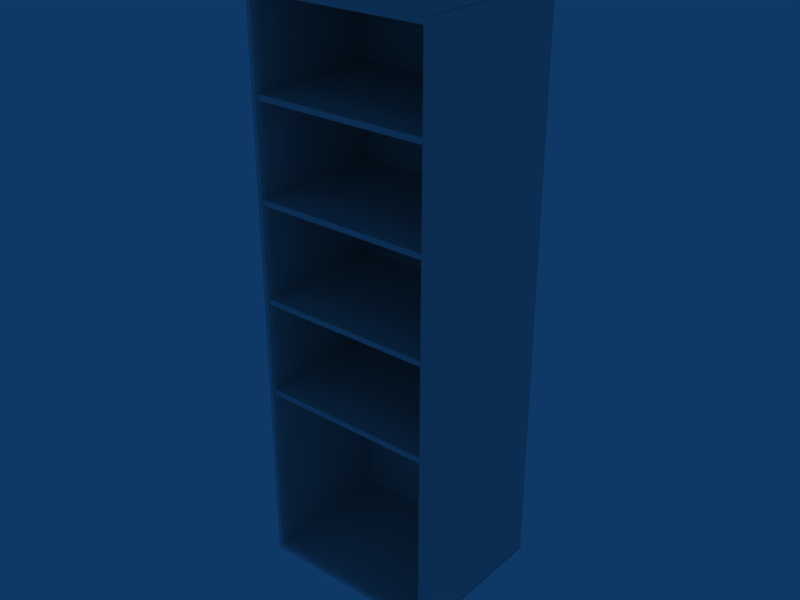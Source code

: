 # Source: Pane_max.blend  (saved by Blender 2.49.2; exported with 4.5.12 LTS)
import bpy
from mathutils import Matrix  # noqa: F401  (used for matrix-valued properties, if any)

bpy.ops.wm.read_factory_settings(use_empty=True)
scene = bpy.context.scene
scene.name = 'Scene'

# ---- collections
col_collection_1 = bpy.data.collections.new('Collection 1'); scene.collection.children.link(col_collection_1)

# ---- world
world_world = bpy.data.worlds.new('World'); scene.world = world_world
world_world.color = (0.05656, 0.2208, 0.4)
world_world.use_sun_shadow = False
world_world.sun_shadow_jitter_overblur = 0.0
world_world.cycles.sampling_method = 'MANUAL'
world_world.cycles.sample_map_resolution = 256

# ---- meshes
me_cube_002 = bpy.data.meshes.new('Cube.002')
me_cube_002.from_pydata([(-1.974, -2.881, 18.33), (-1.974, -2.881, 1.878), (2.011, -2.881, 18.33), (2.011, -2.881, 1.878), (-1.974, -0.01428, 18.33), (-1.974, -0.01428, 1.878), (2.011, -0.01428, 18.33), (2.011, -0.01428, 1.878), (-1.853, -2.881, 18.34), (-1.853, -2.881, 1.862), (1.846, -2.881, 18.34), (1.846, -2.881, 1.862), (-1.853, -0.01428, 18.34), (-1.853, -0.01428, 1.862), (1.846, -0.01428, 18.34), (1.846, -0.01428, 1.862), (-1.974, -2.803, 18.33), (2.011, -2.803, 18.33), (2.011, -2.803, 1.878), (2.011, -0.05659, 18.33), (-1.853, -0.05659, 1.862), (1.846, -0.05659, 1.862), (1.846, -2.803, 1.862), (-1.96, -2.881, 18.34), (-1.96, -2.881, 1.862), (1.96, -2.881, 18.34), (1.96, -2.881, 1.862), (-1.96, -0.01428, 18.34), (-1.96, -0.01428, 1.862), (1.96, -0.01428, 18.34), (1.96, -0.01428, 1.862), (-1.96, -0.05659, 18.34), (1.96, -0.05659, 1.862), (1.96, -2.803, 1.862), (-1.853, -0.01428, 18.27), (-1.853, -0.01428, 1.933), (1.846, -0.01428, 18.27), (1.846, -0.01428, 1.933), (1.99, -2.803, 1.933), (-1.96, -2.917, 18.27), (-1.96, -2.917, 1.933), (1.96, -2.917, 18.27), (1.96, -2.917, 1.933), (-1.96, -0.01428, 18.27), (-1.96, -0.01428, 1.933), (1.96, -0.01428, 18.27), (1.96, -0.01428, 1.933), (-1.99, -2.881, 18.11), (1.99, -2.881, 18.11), (-1.99, -0.01428, 18.11), (1.99, -0.01428, 18.11), (-1.853, -2.917, 18.11), (1.846, -2.917, 18.11), (-1.853, -0.01428, 18.11), (-1.853, -0.01428, 2.096), (1.846, -0.01428, 18.11), (1.846, -0.01428, 2.096), (-1.99, -2.803, 18.11), (-1.99, -0.05659, 18.11), (-1.99, -0.05659, 2.096), (-1.853, -0.4013, 18.11), (-1.853, -0.4013, 2.096), (1.846, -0.4013, 18.11), (1.846, -0.4013, 2.096), (-1.96, -2.917, 18.11), (-1.96, -2.917, 2.096), (1.96, -2.917, 18.11), (-1.96, -0.01428, 18.11), (1.96, -0.01428, 18.11), (1.96, -0.01428, 2.096), (-1.853, -1.57, 18.11), (-1.853, -1.57, 2.096), (1.846, -1.57, 18.11), (1.846, -1.57, 2.096), (1.741, -2.917, 18.27), (1.741, -2.917, 1.933), (-1.748, -1.57, 18.11), (-1.748, -1.57, 2.096), (1.741, -1.57, 18.11), (1.741, -1.57, 2.096), (-1.853, -2.79, 18.11), (-1.853, -2.79, 2.096), (1.846, -2.79, 18.11), (1.846, -2.79, 2.096), (-1.748, -2.79, 18.11), (1.741, -2.79, 18.11), (1.741, -2.79, 2.096), (-1.853, -0.4318, 18.11), (-1.853, -0.4318, 2.096), (1.846, -0.4318, 18.11), (1.846, -0.4318, 2.096), (-1.748, -0.4318, 18.11), (1.741, -0.4318, 18.11), (1.741, -0.4318, 2.096), (-1.853, -0.5488, 18.11), (-1.853, -0.5488, 2.096), (1.846, -0.5488, 18.11), (1.846, -0.5488, 2.096), (-1.974, -0.05659, 18.33), (-1.974, -0.05659, 1.878), (2.011, -0.05659, 1.878), (-1.853, -0.05659, 18.34), (1.846, -0.05659, 18.34), (-1.96, -0.05659, 1.862), (1.96, -0.05659, 18.34), (1.99, -0.05659, 18.11), (-1.974, -2.803, 1.878), (-1.853, -2.803, 18.34), (-1.853, -2.803, 1.862), (1.846, -2.803, 18.34), (-1.96, -2.803, 18.34), (-1.96, -2.803, 1.862), (1.96, -2.803, 18.34), (-1.99, -2.803, 18.27), (-1.99, -2.803, 1.933), (1.99, -2.803, 18.27), (-1.99, -2.803, 2.096), (1.99, -2.803, 18.11), (1.741, -2.803, 1.862), (1.741, -2.881, 18.34), (1.741, -2.881, 1.862), (-1.748, -0.05659, 18.34), (-1.748, -0.05659, 1.862), (1.741, -0.05659, 18.34), (1.741, -0.05659, 1.862), (-1.748, -0.01428, 1.862), (1.741, -0.01428, 18.34), (1.741, -0.01428, 1.862), (1.741, -2.803, 18.34), (-1.748, -2.917, 18.11), (-1.748, -2.917, 2.096), (1.741, -2.917, 18.11), (1.741, -2.917, 2.096), (1.741, -0.5488, 18.11), (1.741, -0.5488, 2.096), (-1.748, -0.4013, 18.11), (-1.748, -0.4013, 2.096), (1.741, -0.4013, 18.11), (1.741, -0.4013, 2.096), (1.741, -0.01428, 18.11), (1.741, -0.01428, 2.096), (-1.748, -0.01428, 18.27), (-1.748, -0.01428, 1.933), (1.741, -0.01428, 18.27), (1.741, -0.01428, 1.933), (-1.748, -0.01428, 18.11), (-1.748, -2.881, 18.34), (-1.748, -2.881, 1.862), (-1.748, -2.917, 18.27), (-1.748, -2.917, 1.933), (-1.748, -0.4318, 2.096), (-1.748, -0.01428, 18.34), (-1.853, -0.5488, 2.224), (1.846, -0.5488, 2.224), (-1.99, -2.881, 2.224), (1.846, -0.01428, 17.98), (1.846, -0.4013, 2.224), (1.99, -2.803, 2.224), (-1.748, -0.01428, 17.98), (-1.96, -0.01428, 2.224), (-1.853, -1.57, 17.98), (-1.853, -1.57, 2.224), (-1.99, -2.881, 18.27), (-1.99, -2.881, 1.933), (1.99, -2.881, 18.27), (1.99, -2.881, 1.933), (-1.99, -0.01428, 18.27), (-1.99, -0.01428, 1.933), (1.99, -0.01428, 18.27), (1.99, -0.01428, 1.933), (-1.853, -2.917, 18.27), (-1.853, -2.917, 1.933), (1.846, -2.917, 18.27), (1.846, -2.917, 1.933), (-1.99, -0.05659, 1.933), (1.99, -0.05659, 18.27), (1.99, -0.05659, 1.933), (-1.99, -0.05659, 18.27), (-1.96, -2.917, 2.224), (1.96, -2.917, 2.224), (-1.748, -2.803, 18.34), (-1.748, -2.803, 1.862), (-1.748, -2.79, 2.096), (-1.748, -0.5488, 18.11), (-1.748, -0.5488, 2.096), (-1.904, -2.881, 18.34), (-1.904, -2.881, 1.862), (1.897, -2.881, 18.34), (1.897, -2.881, 1.862), (-1.904, -0.01428, 18.34), (-1.904, -0.01428, 1.862), (1.897, -0.01428, 18.34), (1.897, -0.01428, 1.862), (-1.904, -0.05659, 18.34), (1.897, -0.05659, 18.34), (1.897, -0.05659, 1.862), (-1.904, -2.803, 1.862), (1.897, -2.803, 1.862), (-1.904, -0.01428, 18.27), (-1.904, -0.01428, 1.933), (1.897, -0.01428, 18.27), (1.897, -0.01428, 1.933), (-1.904, -2.917, 18.11), (-1.904, -2.917, 2.096), (1.897, -2.917, 18.11), (-1.904, -0.01428, 18.11), (-1.904, -0.01428, 2.096), (1.897, -0.01428, 18.11), (-1.904, -0.05659, 1.862), (-1.904, -2.803, 18.34), (1.897, -2.803, 18.34), (-1.904, -0.01428, 2.224), (-1.904, -2.917, 2.224), (-1.904, -2.917, 18.27), (-1.904, -2.917, 1.933), (1.897, -2.917, 18.27), (1.897, -2.917, 1.933), (-1.748, -0.01428, 18.13), (-1.99, -0.01428, 18.13), (-1.99, -0.01428, 2.096), (1.99, -0.01428, 18.13), (1.99, -0.01428, 2.096), (-1.99, -0.05659, 18.13), (-1.96, -0.01428, 18.13), (-1.96, -0.01428, 2.096), (1.96, -0.01428, 18.13), (-1.853, -0.01428, 18.13), (1.846, -0.01428, 18.13), (-1.748, -2.917, 18.13), (1.741, -2.917, 18.13), (-1.748, -0.01428, 2.096), (1.741, -0.01428, 18.13), (-1.853, -2.917, 18.13), (-1.853, -2.917, 2.096), (1.846, -2.917, 18.13), (1.846, -2.917, 2.096), (-1.96, -2.917, 18.13), (1.96, -2.917, 18.13), (1.96, -2.917, 2.096), (-1.99, -2.881, 18.13), (-1.99, -2.881, 2.096), (1.99, -2.881, 18.13), (1.99, -2.881, 2.096), (-1.99, -2.803, 18.13), (1.99, -2.803, 18.13), (1.99, -2.803, 2.096), (1.99, -0.05659, 18.13), (1.99, -0.05659, 2.096), (-1.904, -2.917, 18.13), (1.897, -2.917, 18.13), (1.897, -2.917, 2.096), (-1.904, -0.01428, 18.13), (1.897, -0.01428, 18.13), (1.897, -0.01428, 2.096), (-1.853, -0.5488, 17.98), (-1.853, -0.01428, 2.224), (1.846, -2.79, 2.224), (1.897, -0.01428, 2.224), (-1.99, -2.803, 2.224), (1.741, -0.4013, 2.224), (-1.853, -0.4318, 2.224), (1.846, -0.4318, 2.224), (1.846, -1.57, 2.224), (1.96, -0.01428, 2.224), (-1.99, -0.0566, 2.224), (1.99, -2.881, 2.224), (-1.748, -0.01428, 2.224), (1.99, -0.0566, 2.224), (1.846, -0.01428, 2.224), (-1.99, -0.01428, 2.224), (1.99, -0.01428, 2.224), (-1.853, -0.4013, 2.224), (1.897, -2.917, 2.224), (-1.853, -2.79, 2.224), (1.741, -0.01428, 2.224), (-1.853, -2.917, 2.224), (1.846, -2.917, 2.224), (-1.748, -0.4013, 2.224), (-1.748, -0.01428, 2.06), (-1.99, -0.01428, 2.06), (1.99, -0.01428, 2.06), (-1.96, -0.01428, 2.06), (-1.853, -2.917, 2.06), (1.846, -2.917, 2.06), (1.96, -2.917, 2.06), (-1.99, -2.881, 2.06), (1.99, -2.881, 2.06), (1.99, -0.05659, 2.06), (1.897, -2.917, 2.06), (1.897, -0.01428, 2.06), (-1.904, -0.01428, 2.06), (-1.904, -2.917, 2.06), (-1.99, -2.803, 2.06), (1.99, -2.803, 2.06), (-1.96, -2.917, 2.06), (1.741, -0.01428, 2.06), (1.741, -2.917, 2.06), (-1.748, -2.917, 2.06), (1.846, -0.01428, 2.06), (-1.853, -0.01428, 2.06), (1.96, -0.01428, 2.06), (-1.99, -0.05659, 2.06), (-1.99, -0.05659, 2.119), (1.846, -1.57, 2.119), (-1.853, -0.4318, 2.119), (1.741, -0.01428, 2.119), (1.96, -0.01428, 2.119), (-1.853, -0.01428, 2.119), (1.846, -0.01428, 2.119), (-1.853, -2.79, 2.119), (1.846, -2.79, 2.119), (-1.853, -0.4013, 2.119), (1.846, -0.4013, 2.119), (-1.748, -0.4013, 2.119), (1.741, -0.4013, 2.119), (-1.904, -0.01428, 2.119), (-1.904, -2.917, 2.119), (-1.96, -2.917, 2.119), (1.846, -0.5488, 2.119), (-1.853, -0.5488, 2.119), (1.846, -0.4318, 2.119), (-1.853, -1.57, 2.119), (-1.99, -0.01428, 2.119), (1.99, -0.01428, 2.119), (-1.748, -0.01428, 2.119), (1.99, -2.803, 2.119), (1.99, -0.05659, 2.119), (-1.96, -0.01428, 2.119), (1.96, -2.917, 2.119), (-1.99, -2.803, 2.119), (-1.99, -2.881, 2.119), (1.897, -2.917, 2.119), (1.897, -0.01428, 2.119), (1.99, -2.881, 2.119), (1.846, -2.917, 2.119), (-1.853, -2.917, 2.119), (-1.99, -0.01428, 18.08), (1.846, -1.57, 18.08), (-1.853, -0.4318, 18.08), (-1.853, -0.5488, 18.08), (-1.748, -0.01428, 18.08), (-1.96, -0.01428, 18.08), (-1.96, -2.917, 18.08), (1.96, -2.917, 18.08), (1.846, -2.917, 18.08), (-1.853, -0.4013, 18.08), (1.846, -2.79, 18.08), (1.897, -2.917, 18.08), (1.846, -0.4013, 18.08), (-1.748, -0.4013, 18.08), (1.741, -0.4013, 18.08), (1.897, -0.01428, 18.08), (-1.904, -0.01428, 18.08), (-1.904, -2.917, 18.08), (-1.853, -2.79, 18.08), (1.99, -2.881, 18.08), (-1.99, -2.881, 18.08), (-1.853, -2.917, 18.08), (1.846, -0.01428, 18.08), (-1.853, -0.01428, 18.08), (1.99, -2.803, 18.08), (1.96, -0.01428, 18.08), (1.99, -0.05659, 18.08), (-1.99, -2.803, 18.08), (1.741, -0.01428, 18.08), (1.846, -0.5488, 18.08), (1.846, -0.4318, 18.08), (-1.853, -1.57, 18.08), (-1.99, -0.05659, 18.08), (1.99, -0.01428, 18.08), (-1.748, -0.4013, 17.98), (1.741, -0.4013, 17.98), (1.846, -0.4318, 17.98), (1.96, -0.01428, 17.98), (-1.99, -0.0566, 17.98), (-1.99, -2.881, 17.98), (1.99, -2.881, 17.98), (1.99, -2.803, 17.98), (1.99, -0.0566, 17.98), (-1.853, -0.01428, 17.98), (1.99, -0.01428, 17.98), (1.846, -0.4013, 17.98), (-1.904, -0.01428, 17.98), (1.897, -0.01428, 17.98), (-1.904, -2.917, 17.98), (-1.853, -2.79, 17.98), (1.846, -0.5488, 17.98), (1.741, -0.01428, 17.98), (-1.853, -2.917, 17.98), (1.846, -2.917, 17.98), (1.96, -2.917, 17.98), (-1.96, -2.917, 17.98), (1.846, -2.79, 17.98), (1.897, -2.917, 17.98), (-1.853, -0.4013, 17.98), (-1.99, -0.01428, 17.98), (-1.96, -0.01428, 17.98), (1.846, -1.57, 17.98), (-1.853, -0.4318, 17.98), (-1.99, -2.803, 17.98), (1.861, -0.2666, 12.97), (1.861, -0.2666, 12.81), (-1.861, -0.2666, 12.81), (-1.861, -0.2666, 12.97), (1.861, -2.886, 12.97), (1.861, -2.886, 12.81), (-1.861, -2.886, 12.81), (-1.861, -2.886, 12.97), (-1.861, -2.886, 7.414), (-1.861, -2.886, 7.25), (1.861, -2.886, 7.25), (1.861, -2.886, 7.414), (-1.861, -0.2666, 7.414), (-1.861, -0.2666, 7.25), (1.861, -0.2666, 7.25), (1.861, -0.2666, 7.414), (1.861, -0.2666, 15.69), (1.861, -0.2666, 15.53), (-1.861, -0.2666, 15.53), (-1.861, -0.2666, 15.69), (1.861, -2.886, 15.69), (1.861, -2.886, 15.53), (-1.861, -2.886, 15.53), (-1.861, -2.886, 15.69), (-1.861, -2.886, 10.18), (-1.861, -2.886, 10.02), (1.861, -2.886, 10.02), (1.861, -2.886, 10.18), (-1.861, -0.2666, 10.18), (-1.861, -0.2666, 10.02), (1.861, -0.2666, 10.02), (1.861, -0.2666, 10.18)], [], [(98, 31, 27, 4), (28, 103, 99, 5), (29, 104, 19, 6), (100, 32, 30, 7), (0, 23, 110, 16), (111, 24, 1, 106), (112, 25, 2, 17), (3, 26, 33, 18), (162, 0, 16, 113), (106, 1, 163, 114), (17, 2, 164, 115), (165, 3, 18, 38), (4, 166, 177, 98), (174, 167, 5, 99), (175, 168, 6, 19), (7, 169, 176, 100), (0, 162, 39, 23), (40, 163, 1, 24), (41, 164, 2, 25), (3, 165, 42, 26), (27, 43, 166, 4), (167, 44, 28, 5), (168, 45, 29, 6), (30, 46, 169, 7), (101, 121, 151, 12), (125, 122, 20, 13), (126, 123, 102, 14), (21, 124, 127, 15), (8, 146, 180, 107), (181, 147, 9, 108), (128, 119, 10, 109), (11, 120, 118, 22), (170, 148, 146, 8), (147, 149, 171, 9), (119, 74, 172, 10), (173, 75, 120, 11), (12, 151, 141, 34), (142, 125, 13, 35), (143, 126, 14, 36), (15, 127, 144, 37), (84, 129, 51, 80), (233, 130, 182, 81), (52, 131, 85, 82), (86, 132, 235, 83), (76, 84, 80, 70), (81, 182, 77, 71), (82, 85, 78, 72), (79, 86, 83, 73), (135, 91, 87, 60), (88, 150, 136, 61), (89, 92, 137, 62), (138, 93, 90, 63), (91, 183, 94, 87), (95, 184, 150, 88), (96, 133, 92, 89), (93, 134, 97, 90), (183, 76, 70, 94), (71, 77, 184, 95), (72, 78, 133, 96), (134, 79, 73, 97), (110, 31, 98, 16), (99, 103, 111, 106), (19, 104, 112, 17), (33, 32, 100, 18), (177, 113, 16, 98), (106, 114, 174, 99), (17, 115, 175, 19), (176, 38, 18, 100), (180, 121, 101, 107), (20, 122, 181, 108), (102, 123, 128, 109), (118, 124, 21, 22), (180, 146, 119, 128), (120, 147, 181, 118), (146, 148, 74, 119), (75, 149, 147, 120), (85, 131, 129, 84), (130, 132, 86, 182), (151, 121, 123, 126), (124, 122, 125, 127), (141, 151, 126, 143), (127, 125, 142, 144), (137, 92, 91, 135), (150, 93, 138, 136), (92, 133, 183, 91), (184, 134, 93, 150), (183, 133, 78, 76), (79, 134, 184, 77), (180, 128, 123, 121), (124, 118, 181, 122), (76, 78, 85, 84), (86, 79, 77, 182), (31, 193, 189, 27), (190, 208, 103, 28), (191, 194, 104, 29), (32, 195, 192, 30), (193, 101, 12, 189), (13, 20, 208, 190), (14, 102, 194, 191), (195, 21, 15, 192), (23, 185, 209, 110), (196, 186, 24, 111), (210, 187, 25, 112), (26, 188, 197, 33), (185, 8, 107, 209), (108, 9, 186, 196), (109, 10, 187, 210), (188, 11, 22, 197), (8, 185, 213, 170), (214, 186, 9, 171), (215, 187, 10, 172), (11, 188, 216, 173), (185, 23, 39, 213), (40, 24, 186, 214), (41, 25, 187, 215), (188, 26, 42, 216), (34, 198, 189, 12), (190, 199, 35, 13), (191, 200, 36, 14), (37, 201, 192, 15), (198, 43, 27, 189), (28, 44, 199, 190), (29, 45, 200, 191), (201, 46, 30, 192), (101, 193, 209, 107), (196, 208, 20, 108), (210, 194, 102, 109), (21, 195, 197, 22), (193, 31, 110, 209), (111, 103, 208, 196), (112, 104, 194, 210), (195, 32, 33, 197), (113, 243, 239, 162), (241, 244, 115, 164), (243, 57, 47, 239), (48, 117, 244, 241), (166, 218, 222, 177), (246, 220, 168, 175), (218, 49, 58, 222), (105, 50, 220, 246), (64, 236, 239, 47), (241, 237, 66, 48), (236, 39, 162, 239), (164, 41, 237, 241), (43, 223, 218, 166), (220, 225, 45, 168), (223, 67, 49, 218), (50, 68, 225, 220), (129, 228, 232, 51), (234, 229, 131, 52), (228, 148, 170, 232), (172, 74, 229, 234), (141, 217, 226, 34), (227, 231, 143, 36), (217, 145, 53, 226), (55, 139, 231, 227), (57, 243, 222, 58), (246, 244, 117, 105), (243, 113, 177, 222), (175, 115, 244, 246), (229, 228, 129, 131), (74, 148, 228, 229), (231, 217, 141, 143), (139, 145, 217, 231), (213, 248, 232, 170), (234, 249, 215, 172), (248, 202, 51, 232), (52, 204, 249, 234), (39, 236, 248, 213), (249, 237, 41, 215), (236, 64, 202, 248), (204, 66, 237, 249), (205, 251, 226, 53), (227, 252, 207, 55), (251, 198, 34, 226), (36, 200, 252, 227), (67, 223, 251, 205), (252, 225, 68, 207), (223, 43, 198, 251), (200, 45, 225, 252), (116, 292, 285, 240), (292, 114, 163, 285), (38, 293, 286, 165), (293, 245, 242, 286), (219, 279, 301, 59), (279, 167, 174, 301), (169, 280, 287, 176), (280, 221, 247, 287), (40, 294, 285, 163), (294, 65, 240, 285), (238, 284, 286, 242), (284, 42, 165, 286), (224, 281, 279, 219), (281, 44, 167, 279), (46, 300, 280, 169), (300, 69, 221, 280), (149, 297, 282, 171), (297, 130, 233, 282), (132, 296, 283, 235), (296, 75, 173, 283), (230, 278, 299, 54), (278, 142, 35, 299), (144, 295, 298, 37), (295, 140, 56, 298), (114, 292, 301, 174), (292, 116, 59, 301), (245, 293, 287, 247), (293, 38, 176, 287), (130, 297, 296, 132), (297, 149, 75, 296), (142, 278, 295, 144), (278, 230, 140, 295), (203, 291, 282, 233), (291, 214, 171, 282), (216, 288, 283, 173), (288, 250, 235, 283), (65, 294, 291, 203), (294, 40, 214, 291), (42, 284, 288, 216), (284, 238, 250, 288), (199, 290, 299, 35), (290, 206, 54, 299), (253, 289, 298, 56), (289, 201, 37, 298), (44, 281, 290, 199), (281, 224, 206, 290), (69, 300, 289, 253), (300, 46, 201, 289), (136, 313, 311, 61), (313, 277, 271, 311), (259, 314, 312, 156), (314, 138, 63, 312), (277, 313, 314, 259), (313, 136, 138, 314), (258, 329, 330, 154), (329, 116, 240, 330), (245, 325, 333, 242), (325, 157, 265, 333), (269, 322, 302, 264), (322, 219, 59, 302), (221, 323, 326, 247), (323, 270, 267, 326), (65, 317, 330, 240), (317, 178, 154, 330), (179, 328, 333, 265), (328, 238, 242, 333), (159, 327, 322, 269), (327, 224, 219, 322), (69, 306, 323, 221), (306, 263, 270, 323), (266, 324, 307, 255), (324, 230, 54, 307), (140, 305, 308, 56), (305, 274, 268, 308), (81, 309, 335, 233), (309, 273, 275, 335), (256, 310, 334, 276), (310, 83, 235, 334), (71, 321, 309, 81), (321, 161, 273, 309), (262, 303, 310, 256), (303, 73, 83, 310), (61, 311, 304, 88), (311, 271, 260, 304), (156, 312, 320, 261), (312, 63, 90, 320), (95, 319, 321, 71), (319, 152, 161, 321), (153, 318, 303, 262), (318, 97, 73, 303), (88, 304, 319, 95), (304, 260, 152, 319), (261, 320, 318, 153), (320, 90, 97, 318), (116, 329, 302, 59), (329, 258, 264, 302), (157, 325, 326, 267), (325, 245, 247, 326), (230, 324, 305, 140), (324, 266, 274, 305), (212, 316, 335, 275), (316, 203, 233, 335), (250, 331, 334, 235), (331, 272, 276, 334), (178, 317, 316, 212), (317, 65, 203, 316), (238, 328, 331, 250), (328, 179, 272, 331), (206, 315, 307, 54), (315, 211, 255, 307), (257, 332, 308, 268), (332, 253, 56, 308), (224, 327, 315, 206), (327, 159, 211, 315), (263, 306, 332, 257), (306, 69, 253, 332), (370, 349, 345, 394), (349, 135, 60, 345), (137, 350, 348, 62), (350, 371, 381, 348), (135, 349, 350, 137), (349, 370, 371, 350), (57, 363, 356, 47), (363, 399, 375, 356), (377, 360, 355, 376), (360, 117, 48, 355), (49, 336, 368, 58), (336, 395, 374, 368), (380, 369, 362, 378), (369, 50, 105, 362), (391, 342, 356, 375), (342, 64, 47, 356), (66, 343, 355, 48), (343, 390, 376, 355), (67, 341, 336, 49), (341, 396, 395, 336), (373, 361, 369, 380), (361, 68, 50, 369), (145, 340, 359, 53), (340, 158, 379, 359), (387, 364, 358, 155), (364, 139, 55, 358), (385, 354, 357, 388), (354, 80, 51, 357), (82, 346, 344, 52), (346, 392, 389, 344), (160, 367, 354, 385), (367, 70, 80, 354), (72, 337, 346, 82), (337, 397, 392, 346), (394, 345, 338, 398), (345, 60, 87, 338), (62, 348, 366, 89), (348, 381, 372, 366), (254, 339, 367, 160), (339, 94, 70, 367), (96, 365, 337, 72), (365, 386, 397, 337), (398, 338, 339, 254), (338, 87, 94, 339), (89, 366, 365, 96), (366, 372, 386, 365), (399, 363, 368, 374), (363, 57, 58, 368), (117, 360, 362, 105), (360, 377, 378, 362), (158, 340, 364, 387), (340, 145, 139, 364), (202, 353, 357, 51), (353, 384, 388, 357), (393, 347, 344, 389), (347, 204, 52, 344), (64, 342, 353, 202), (342, 391, 384, 353), (390, 343, 347, 393), (343, 66, 204, 347), (382, 352, 359, 379), (352, 205, 53, 359), (207, 351, 358, 55), (351, 383, 155, 358), (396, 341, 352, 382), (341, 67, 205, 352), (68, 361, 351, 207), (361, 373, 383, 351), (399, 258, 154, 375), (157, 377, 376, 265), (395, 269, 264, 374), (270, 380, 378, 267), (178, 391, 375, 154), (390, 179, 265, 376), (396, 159, 269, 395), (263, 373, 380, 270), (158, 266, 255, 379), (274, 387, 155, 268), (277, 370, 394, 271), (371, 259, 156, 381), (273, 385, 388, 275), (392, 256, 276, 389), (161, 160, 385, 273), (397, 262, 256, 392), (271, 394, 398, 260), (381, 156, 261, 372), (152, 254, 160, 161), (386, 153, 262, 397), (260, 398, 254, 152), (372, 261, 153, 386), (258, 399, 374, 264), (377, 157, 267, 378), (266, 158, 387, 274), (370, 277, 259, 371), (384, 212, 275, 388), (272, 393, 389, 276), (391, 178, 212, 384), (179, 390, 393, 272), (211, 382, 379, 255), (383, 257, 268, 155), (159, 396, 382, 211), (373, 263, 257, 383), (402, 403, 400, 401), (404, 407, 406, 405), (400, 404, 405, 401), (401, 405, 406, 402), (402, 406, 407, 403), (403, 407, 404, 400), (412, 408, 411, 415), (413, 409, 408, 412), (414, 410, 409, 413), (415, 411, 410, 414), (411, 408, 409, 410), (413, 412, 415, 414), (418, 419, 416, 417), (420, 423, 422, 421), (416, 420, 421, 417), (417, 421, 422, 418), (418, 422, 423, 419), (419, 423, 420, 416), (428, 424, 427, 431), (429, 425, 424, 428), (430, 426, 425, 429), (431, 427, 426, 430), (427, 424, 425, 426), (429, 428, 431, 430)])
me_cube_002.polygons.foreach_set('use_smooth', [1, 1, 1, 1, 1, 1, 1, 1, 1, 1, 1, 1, 1, 1, 1, 1, 1, 1, 1, 1, 1, 1, 1, 1, 1, 1, 1, 1, 1, 1, 1, 1, 1, 1, 1, 1, 1, 1, 1, 1, 1, 1, 1, 1, 1, 1, 1, 1, 1, 1, 1, 1, 1, 1, 1, 1, 1, 1, 1, 1, 1, 1, 1, 1, 1, 1, 1, 1, 1, 1, 1, 1, 1, 1, 1, 1, 1, 1, 1, 1, 1, 1, 1, 1, 1, 1, 1, 1, 1, 1, 1, 1, 1, 1, 1, 1, 1, 1, 1, 1, 1, 1, 1, 1, 1, 1, 1, 1, 1, 1, 1, 1, 1, 1, 1, 1, 1, 1, 1, 1, 1, 1, 1, 1, 1, 1, 1, 1, 1, 1, 1, 1, 1, 1, 1, 1, 1, 1, 1, 1, 1, 1, 1, 1, 1, 1, 1, 1, 1, 1, 1, 1, 1, 1, 1, 1, 1, 1, 1, 1, 1, 1, 1, 1, 1, 1, 1, 1, 1, 1, 1, 1, 1, 1, 1, 1, 1, 1, 1, 1, 1, 1, 1, 1, 1, 1, 1, 1, 1, 1, 1, 1, 1, 1, 1, 1, 1, 1, 1, 1, 1, 1, 1, 1, 1, 1, 1, 1, 1, 1, 1, 1, 1, 1, 1, 1, 1, 1, 1, 1, 1, 1, 1, 1, 1, 1, 1, 1, 1, 1, 1, 1, 1, 1, 1, 1, 1, 1, 1, 1, 1, 1, 1, 1, 1, 1, 1, 1, 1, 1, 1, 1, 1, 1, 1, 1, 1, 1, 1, 1, 1, 1, 1, 1, 1, 1, 1, 1, 1, 1, 1, 1, 1, 1, 1, 1, 1, 1, 1, 1, 1, 1, 1, 1, 1, 1, 1, 1, 1, 1, 1, 1, 1, 1, 1, 1, 1, 1, 1, 1, 1, 1, 1, 1, 1, 1, 1, 1, 1, 1, 1, 1, 1, 1, 1, 1, 1, 1, 1, 1, 1, 1, 1, 1, 1, 1, 1, 1, 1, 1, 1, 1, 1, 1, 1, 1, 1, 1, 1, 1, 1, 1, 1, 1, 1, 1, 1, 1, 1, 1, 1, 1, 1, 1, 1, 1, 1, 1, 1, 1, 1, 1, 1, 1, 1, 1, 1, 1, 1, 1, 1, 1, 1, 1, 1, 1, 1, 1, 1, 1, 1, 1, 1, 1, 1, 1, 1, 1, 1, 1, 1, 1, 1, 1, 1, 1, 1, 1, 0, 0, 0, 0, 0, 0, 0, 0, 0, 0, 0, 0, 0, 0, 0, 0, 0, 0, 0, 0, 0, 0, 0, 0])
_uv = me_cube_002.uv_layers.new(name='UVTex')
_uv.uv.foreach_set('vector', [0.6433, 0.001011, 0.6434, 0.000362, 0.6452, 0.0003674, 0.6452, 0.001016, 0.643, 0.6891, 0.6411, 0.6891, 0.6411, 0.6885, 0.643, 0.6885, 0.6452, 0.8516, 0.647, 0.8516, 0.647, 0.8538, 0.6452, 0.8538, 0.5147, 0.8356, 0.5146, 0.8335, 0.5165, 0.8335, 0.5165, 0.8356, 0.5202, 0.0006488, 0.5202, 0.0, 0.5237, 9.964e-06, 0.5236, 0.0006589, 0.5214, 0.6888, 0.518, 0.6887, 0.518, 0.6881, 0.5215, 0.6881, 0.7667, 0.852, 0.7701, 0.852, 0.7701, 0.8541, 0.7667, 0.8541, 0.3916, 0.836, 0.3915, 0.8339, 0.3949, 0.8338, 0.395, 0.836, 0.5202, 0.002939, 0.5202, 0.0006488, 0.5236, 0.0006589, 0.5236, 0.002949, 0.5215, 0.6881, 0.518, 0.6881, 0.5181, 0.6858, 0.5215, 0.6858, 0.6523, 0.6878, 0.6489, 0.6878, 0.6489, 0.6855, 0.6523, 0.6855, 0.6468, 0.002658, 0.6467, 0.0003675, 0.6501, 0.0003575, 0.6502, 0.002648, 0.6452, 0.001016, 0.6452, 0.003307, 0.6433, 0.003301, 0.6433, 0.001011, 0.6412, 0.6862, 0.643, 0.6862, 0.643, 0.6885, 0.6411, 0.6885, 0.772, 0.6852, 0.7739, 0.6852, 0.7739, 0.6874, 0.772, 0.6875, 0.7717, 0.0, 0.7717, 0.00229, 0.7699, 0.002296, 0.7698, 5.43e-06, 0.002866, 0.6886, 0.002185, 0.6863, 0.003491, 0.6863, 0.0035, 0.6892, 0.001306, 0.003442, 0.0, 0.003446, 0.0006661, 0.001153, 0.001296, 0.0005026, 0.1744, 0.6858, 0.1757, 0.6858, 0.1766, 0.6881, 0.1744, 0.6887, 0.1744, 0.0006425, 0.1735, 0.002935, 0.1722, 0.002939, 0.1722, 0.0, 0.1801, 0.0, 0.1801, 0.002939, 0.1788, 0.002935, 0.1794, 0.000647, 0.1766, 0.6858, 0.1779, 0.6858, 0.1779, 0.6887, 0.1772, 0.6881, 0.3522, 0.003446, 0.3509, 0.003442, 0.3509, 0.0005024, 0.3532, 0.001158, 0.3487, 0.6892, 0.3487, 0.6863, 0.3501, 0.6863, 0.351, 0.6886, 0.6476, 0.6923, 0.6475, 0.6967, 0.6457, 0.6967, 0.6457, 0.6923, 0.516, 0.6785, 0.5142, 0.6785, 0.5141, 0.6741, 0.516, 0.6741, 0.6452, 0.8425, 0.6471, 0.8425, 0.6471, 0.8469, 0.6452, 0.8469, 0.5146, 0.8287, 0.5146, 0.8243, 0.5165, 0.8243, 0.5165, 0.8287, 0.7707, 0.6927, 0.7706, 0.697, 0.7672, 0.697, 0.7673, 0.6926, 0.3945, 0.6789, 0.391, 0.6789, 0.391, 0.6745, 0.3944, 0.6745, 0.7668, 0.8428, 0.7702, 0.8428, 0.7702, 0.8472, 0.7668, 0.8472, 0.3915, 0.8291, 0.3915, 0.8247, 0.3949, 0.8247, 0.3949, 0.8291, 0.008155, 0.6863, 0.01274, 0.6863, 0.01275, 0.6892, 0.008164, 0.6892, 0.01054, 0.0004754, 0.01055, 0.003415, 0.00597, 0.003428, 0.005961, 0.0004889, 0.1648, 0.6888, 0.1648, 0.6858, 0.1694, 0.6858, 0.1694, 0.6888, 0.1672, 0.002954, 0.1626, 0.002968, 0.1626, 2.818e-05, 0.1672, 1.469e-05, 0.1847, 1.363e-05, 0.1893, 2.71e-05, 0.1893, 0.002966, 0.1847, 0.002953, 0.1871, 0.6858, 0.1871, 0.6888, 0.1825, 0.6888, 0.1825, 0.6858, 0.3414, 0.003414, 0.3414, 0.0004743, 0.3459, 0.0004879, 0.3459, 0.003427, 0.3437, 0.6892, 0.3392, 0.6892, 0.3392, 0.6863, 0.3437, 0.6863, 0.244, 0.8498, 0.2385, 0.8498, 0.2385, 0.8454, 0.244, 0.8454, 0.6312, 0.8453, 0.6311, 0.8497, 0.6256, 0.8497, 0.6256, 0.8453, 0.239, 1.0, 0.239, 0.9956, 0.2445, 0.9956, 0.2445, 1.0, 0.6252, 0.9955, 0.6307, 0.9955, 0.6307, 0.9999, 0.6251, 0.9998, 0.2972, 0.8497, 0.244, 0.8498, 0.244, 0.8454, 0.2972, 0.8453, 0.6256, 0.8453, 0.6256, 0.8497, 0.5724, 0.8495, 0.5725, 0.8451, 0.2445, 1.0, 0.2445, 0.9956, 0.2977, 0.9954, 0.2977, 0.9998, 0.572, 0.9953, 0.6252, 0.9955, 0.6251, 0.9998, 0.572, 0.9997, 0.3481, 0.8495, 0.3468, 0.8495, 0.3468, 0.8451, 0.3481, 0.8451, 0.5229, 0.845, 0.5228, 0.8494, 0.5215, 0.8494, 0.5215, 0.845, 0.3473, 0.9997, 0.3473, 0.9953, 0.3486, 0.9953, 0.3486, 0.9997, 0.521, 0.9951, 0.5224, 0.9952, 0.5224, 0.9995, 0.521, 0.9995, 0.3468, 0.8495, 0.3417, 0.8495, 0.3417, 0.8451, 0.3468, 0.8451, 0.528, 0.845, 0.5279, 0.8494, 0.5228, 0.8494, 0.5229, 0.845, 0.3422, 0.9997, 0.3422, 0.9953, 0.3473, 0.9953, 0.3473, 0.9997, 0.5224, 0.9952, 0.5275, 0.9952, 0.5275, 0.9996, 0.5224, 0.9995, 0.3417, 0.8495, 0.2972, 0.8497, 0.2972, 0.8453, 0.3417, 0.8451, 0.5725, 0.8451, 0.5724, 0.8495, 0.5279, 0.8494, 0.528, 0.845, 0.2977, 0.9998, 0.2977, 0.9954, 0.3422, 0.9953, 0.3422, 0.9997, 0.5275, 0.9952, 0.572, 0.9953, 0.572, 0.9997, 0.5275, 0.9996, 0.5792, 0.0001734, 0.6278, 0.0003161, 0.6433, 0.001011, 0.5236, 0.0006589, 0.6411, 0.6885, 0.6256, 0.6891, 0.577, 0.6889, 0.5215, 0.6881, 0.6626, 0.8538, 0.647, 0.8516, 0.7667, 0.852, 0.7112, 0.854, 0.3949, 0.8338, 0.5146, 0.8335, 0.4991, 0.8357, 0.4505, 0.8358, 0.6433, 0.003301, 0.5236, 0.002949, 0.5236, 0.0006589, 0.6433, 0.001011, 0.5215, 0.6881, 0.5215, 0.6858, 0.6412, 0.6862, 0.6411, 0.6885, 0.7079, 0.6876, 0.6523, 0.6855, 0.772, 0.6852, 0.7565, 0.6875, 0.7699, 0.002296, 0.6502, 0.002648, 0.7057, 0.0001942, 0.7543, 5.129e-05, 0.7672, 0.697, 0.6475, 0.6967, 0.6476, 0.6923, 0.7673, 0.6926, 0.5141, 0.6741, 0.5142, 0.6785, 0.3945, 0.6789, 0.3944, 0.6745, 0.6471, 0.8469, 0.6471, 0.8425, 0.7668, 0.8428, 0.7668, 0.8472, 0.3949, 0.8247, 0.5146, 0.8243, 0.5146, 0.8287, 0.3949, 0.8291, 0.7672, 0.697, 0.7704, 0.7701, 0.7702, 0.8428, 0.7668, 0.8428, 0.3915, 0.8247, 0.3913, 0.7519, 0.3945, 0.6789, 0.3949, 0.8247, 0.08893, 0.689, 0.01274, 0.6863, 0.1648, 0.6858, 0.1648, 0.6888, 0.1626, 0.002968, 0.01055, 0.003415, 0.08673, 0.0002513, 0.1626, 2.818e-05, 0.2445, 0.9956, 0.239, 0.9956, 0.2387, 0.9229, 0.244, 0.8498, 0.6309, 0.9227, 0.6307, 0.9955, 0.6252, 0.9955, 0.6256, 0.8497, 0.6455, 0.7697, 0.6475, 0.6967, 0.6471, 0.8425, 0.6452, 0.8425, 0.5146, 0.8243, 0.5142, 0.6785, 0.5162, 0.7516, 0.5165, 0.8243, 0.1893, 0.002966, 0.2655, 0.0002511, 0.3414, 0.0004743, 0.3414, 0.003414, 0.3392, 0.6892, 0.2633, 0.689, 0.1871, 0.6858, 0.3392, 0.6863, 0.3486, 0.9953, 0.3473, 0.9953, 0.3468, 0.8495, 0.3484, 0.9226, 0.5228, 0.8494, 0.5224, 0.9952, 0.521, 0.9951, 0.5213, 0.9224, 0.3473, 0.9953, 0.3422, 0.9953, 0.3417, 0.8495, 0.3468, 0.8495, 0.5279, 0.8494, 0.5275, 0.9952, 0.5224, 0.9952, 0.5228, 0.8494, 0.3417, 0.8495, 0.3422, 0.9953, 0.2977, 0.9954, 0.2972, 0.8497, 0.572, 0.9953, 0.5275, 0.9952, 0.5279, 0.8494, 0.5724, 0.8495, 0.7672, 0.697, 0.7668, 0.8428, 0.6471, 0.8425, 0.6475, 0.6967, 0.5146, 0.8243, 0.3949, 0.8247, 0.3945, 0.6789, 0.5142, 0.6785, 0.2972, 0.8497, 0.2977, 0.9954, 0.2445, 0.9956, 0.244, 0.8498, 0.6252, 0.9955, 0.572, 0.9953, 0.5724, 0.8495, 0.6256, 0.8497, 0.6476, 0.6878, 0.6476, 0.6902, 0.6457, 0.6902, 0.6457, 0.6878, 0.516, 0.672, 0.5141, 0.672, 0.5141, 0.6697, 0.516, 0.6697, 0.6452, 0.849, 0.6471, 0.849, 0.647, 0.8516, 0.6452, 0.8516, 0.5146, 0.8335, 0.5146, 0.8308, 0.5165, 0.8308, 0.5165, 0.8335, 0.6476, 0.6902, 0.6476, 0.6923, 0.6457, 0.6923, 0.6457, 0.6902, 0.516, 0.6741, 0.5141, 0.6741, 0.5141, 0.672, 0.516, 0.672, 0.6452, 0.8469, 0.6471, 0.8469, 0.6471, 0.849, 0.6452, 0.849, 0.5146, 0.8308, 0.5146, 0.8287, 0.5165, 0.8287, 0.5165, 0.8308, 0.7707, 0.6882, 0.7707, 0.6905, 0.7673, 0.6905, 0.7673, 0.6882, 0.3944, 0.6724, 0.391, 0.6724, 0.391, 0.67, 0.3944, 0.67, 0.7668, 0.8493, 0.7702, 0.8493, 0.7701, 0.852, 0.7667, 0.852, 0.3915, 0.8339, 0.3915, 0.8312, 0.3949, 0.8312, 0.3949, 0.8338, 0.7707, 0.6905, 0.7707, 0.6927, 0.7673, 0.6926, 0.7673, 0.6905, 0.3944, 0.6745, 0.391, 0.6745, 0.391, 0.6724, 0.3944, 0.6724, 0.7668, 0.8472, 0.7702, 0.8472, 0.7702, 0.8493, 0.7668, 0.8493, 0.3915, 0.8312, 0.3915, 0.8291, 0.3949, 0.8291, 0.3949, 0.8312, 0.008164, 0.6892, 0.005943, 0.6892, 0.005934, 0.6863, 0.008155, 0.6863, 0.003749, 0.003435, 0.00374, 0.0004954, 0.005961, 0.0004889, 0.00597, 0.003428, 0.1716, 0.6858, 0.1716, 0.6888, 0.1694, 0.6888, 0.1694, 0.6858, 0.1672, 1.469e-05, 0.1694, 8.16e-06, 0.1694, 0.002948, 0.1672, 0.002954, 0.005943, 0.6892, 0.0035, 0.6892, 0.003491, 0.6863, 0.005934, 0.6863, 0.001306, 0.003442, 0.001296, 0.0005026, 0.00374, 0.0004954, 0.003749, 0.003435, 0.1744, 0.6858, 0.1744, 0.6887, 0.1716, 0.6888, 0.1716, 0.6858, 0.1694, 8.16e-06, 0.1722, 0.0, 0.1722, 0.002939, 0.1694, 0.002948, 0.1847, 0.002953, 0.1825, 0.002946, 0.1825, 7.094e-06, 0.1847, 1.363e-05, 0.1803, 0.6888, 0.1803, 0.6858, 0.1825, 0.6858, 0.1825, 0.6888, 0.3482, 0.0004944, 0.3482, 0.003434, 0.3459, 0.003427, 0.3459, 0.0004879, 0.3437, 0.6863, 0.346, 0.6863, 0.346, 0.6892, 0.3437, 0.6892, 0.1825, 0.002946, 0.1801, 0.002939, 0.1801, 0.0, 0.1825, 7.094e-06, 0.1779, 0.6887, 0.1779, 0.6858, 0.1803, 0.6858, 0.1803, 0.6888, 0.3509, 0.0005024, 0.3509, 0.003442, 0.3482, 0.003434, 0.3482, 0.0004944, 0.346, 0.6863, 0.3487, 0.6863, 0.3487, 0.6892, 0.346, 0.6892, 0.6476, 0.6923, 0.6476, 0.6902, 0.7673, 0.6905, 0.7673, 0.6926, 0.3944, 0.6724, 0.5141, 0.672, 0.5141, 0.6741, 0.3944, 0.6745, 0.7668, 0.8493, 0.6471, 0.849, 0.6471, 0.8469, 0.7668, 0.8472, 0.5146, 0.8287, 0.5146, 0.8308, 0.3949, 0.8312, 0.3949, 0.8291, 0.6476, 0.6902, 0.6632, 0.6879, 0.7117, 0.688, 0.7673, 0.6905, 0.45, 0.6699, 0.4985, 0.6697, 0.5141, 0.672, 0.3944, 0.6724, 0.7667, 0.852, 0.647, 0.8516, 0.6471, 0.849, 0.7668, 0.8493, 0.5146, 0.8308, 0.5146, 0.8335, 0.3949, 0.8338, 0.3949, 0.8312, 0.5236, 0.002949, 0.5236, 0.009024, 0.5202, 0.009014, 0.5202, 0.002939, 0.6489, 0.6795, 0.6523, 0.6794, 0.6523, 0.6855, 0.6489, 0.6855, 0.5236, 0.009024, 0.5236, 0.009789, 0.5202, 0.009779, 0.5202, 0.009014, 0.6489, 0.6787, 0.6523, 0.6787, 0.6523, 0.6794, 0.6489, 0.6795, 0.6452, 0.003307, 0.6452, 0.009382, 0.6433, 0.009376, 0.6433, 0.003301, 0.772, 0.6791, 0.7739, 0.6791, 0.7739, 0.6852, 0.772, 0.6852, 0.6452, 0.009382, 0.6452, 0.01015, 0.6433, 0.01014, 0.6433, 0.009376, 0.772, 0.6783, 0.7739, 0.6783, 0.7739, 0.6791, 0.772, 0.6791, 0.5187, 0.009774, 0.5187, 0.00901, 0.5202, 0.009014, 0.5202, 0.009779, 0.6489, 0.6795, 0.6474, 0.6795, 0.6474, 0.6787, 0.6489, 0.6787, 0.5187, 0.00901, 0.5187, 0.002935, 0.5202, 0.002939, 0.5202, 0.009014, 0.6489, 0.6855, 0.6474, 0.6855, 0.6474, 0.6795, 0.6489, 0.6795, 0.1801, 0.002939, 0.18, 0.009014, 0.1787, 0.009011, 0.1788, 0.002935, 0.3522, 0.009521, 0.3509, 0.009517, 0.3509, 0.003442, 0.3522, 0.003446, 0.18, 0.009014, 0.18, 0.009779, 0.1787, 0.009775, 0.1787, 0.009011, 0.3522, 0.01029, 0.3509, 0.01028, 0.3509, 0.009517, 0.3522, 0.009521, 0.01271, 0.6794, 0.01272, 0.6802, 0.008135, 0.6802, 0.008133, 0.6795, 0.1693, 0.6797, 0.1648, 0.6798, 0.1648, 0.679, 0.1693, 0.679, 0.01272, 0.6802, 0.01274, 0.6863, 0.008155, 0.6863, 0.008135, 0.6802, 0.1694, 0.6858, 0.1648, 0.6858, 0.1648, 0.6798, 0.1693, 0.6797, 0.1893, 0.002966, 0.1893, 0.009042, 0.1847, 0.009028, 0.1847, 0.002953, 0.3459, 0.009502, 0.3413, 0.009489, 0.3414, 0.003414, 0.3459, 0.003427, 0.1893, 0.009042, 0.1893, 0.009806, 0.1847, 0.009792, 0.1847, 0.009028, 0.3459, 0.01027, 0.3413, 0.01025, 0.3413, 0.009489, 0.3459, 0.009502, 0.5236, 0.009789, 0.5236, 0.009024, 0.6433, 0.009376, 0.6433, 0.01014, 0.772, 0.6791, 0.6523, 0.6794, 0.6523, 0.6787, 0.772, 0.6783, 0.5236, 0.009024, 0.5236, 0.002949, 0.6433, 0.003301, 0.6433, 0.009376, 0.772, 0.6852, 0.6523, 0.6855, 0.6523, 0.6794, 0.772, 0.6791, 0.1648, 0.6798, 0.01272, 0.6802, 0.0889, 0.6792, 0.1648, 0.679, 0.1648, 0.6858, 0.01274, 0.6863, 0.01272, 0.6802, 0.1648, 0.6798, 0.3413, 0.009489, 0.1893, 0.009042, 0.1893, 0.002966, 0.3414, 0.003414, 0.3413, 0.01025, 0.1893, 0.009806, 0.1893, 0.009042, 0.3413, 0.009489, 0.005934, 0.6863, 0.005914, 0.6802, 0.008135, 0.6802, 0.008155, 0.6863, 0.1693, 0.6797, 0.1716, 0.6797, 0.1716, 0.6858, 0.1694, 0.6858, 0.005914, 0.6802, 0.005912, 0.6795, 0.008133, 0.6795, 0.008135, 0.6802, 0.1693, 0.679, 0.1716, 0.679, 0.1716, 0.6797, 0.1693, 0.6797, 0.003491, 0.6863, 0.003471, 0.6802, 0.005914, 0.6802, 0.005934, 0.6863, 0.1716, 0.6797, 0.1743, 0.6797, 0.1744, 0.6858, 0.1716, 0.6858, 0.003471, 0.6802, 0.003469, 0.6795, 0.005912, 0.6795, 0.005914, 0.6802, 0.1716, 0.679, 0.1743, 0.679, 0.1743, 0.6797, 0.1716, 0.6797, 0.1825, 0.009786, 0.1825, 0.009022, 0.1847, 0.009028, 0.1847, 0.009792, 0.3459, 0.009502, 0.3481, 0.009509, 0.3481, 0.01027, 0.3459, 0.01027, 0.1825, 0.009022, 0.1825, 0.002946, 0.1847, 0.002953, 0.1847, 0.009028, 0.3459, 0.003427, 0.3482, 0.003434, 0.3481, 0.009509, 0.3459, 0.009502, 0.18, 0.009779, 0.18, 0.009014, 0.1825, 0.009022, 0.1825, 0.009786, 0.3481, 0.009509, 0.3509, 0.009517, 0.3509, 0.01028, 0.3481, 0.01027, 0.18, 0.009014, 0.1801, 0.002939, 0.1825, 0.002946, 0.1825, 0.009022, 0.3482, 0.003434, 0.3509, 0.003442, 0.3509, 0.009517, 0.3481, 0.009509, 0.5215, 0.679, 0.5215, 0.6805, 0.5181, 0.6805, 0.5181, 0.679, 0.5215, 0.6805, 0.5215, 0.6858, 0.5181, 0.6858, 0.5181, 0.6805, 0.6502, 0.002648, 0.6502, 0.007983, 0.6468, 0.007993, 0.6468, 0.002658, 0.6502, 0.007983, 0.6502, 0.009487, 0.6468, 0.009497, 0.6468, 0.007993, 0.643, 0.6793, 0.643, 0.6808, 0.6412, 0.6808, 0.6412, 0.6793, 0.643, 0.6808, 0.643, 0.6862, 0.6412, 0.6862, 0.6412, 0.6808, 0.7717, 0.00229, 0.7717, 0.007625, 0.7699, 0.007631, 0.7699, 0.002296, 0.7717, 0.007625, 0.7717, 0.00913, 0.7699, 0.009135, 0.7699, 0.007631, 0.5165, 0.6858, 0.5165, 0.6805, 0.5181, 0.6805, 0.5181, 0.6858, 0.5165, 0.6805, 0.5165, 0.679, 0.5181, 0.679, 0.5181, 0.6805, 0.6452, 0.009502, 0.6452, 0.007997, 0.6468, 0.007993, 0.6468, 0.009497, 0.6452, 0.007997, 0.6452, 0.002662, 0.6468, 0.002658, 0.6468, 0.007993, 0.1779, 0.679, 0.1779, 0.6805, 0.1766, 0.6805, 0.1766, 0.679, 0.1779, 0.6805, 0.1779, 0.6858, 0.1766, 0.6858, 0.1766, 0.6805, 0.3487, 0.6863, 0.3488, 0.681, 0.3501, 0.681, 0.3501, 0.6863, 0.3488, 0.681, 0.3488, 0.6795, 0.3501, 0.6795, 0.3501, 0.681, 0.01055, 0.003415, 0.01057, 0.00875, 0.005987, 0.008763, 0.00597, 0.003428, 0.01057, 0.00875, 0.01057, 0.01025, 0.005992, 0.01027, 0.005987, 0.008763, 0.1626, 0.009807, 0.1626, 0.008302, 0.1672, 0.008289, 0.1672, 0.009794, 0.1626, 0.008302, 0.1626, 0.002968, 0.1672, 0.002954, 0.1672, 0.008289, 0.1872, 0.679, 0.1871, 0.6805, 0.1826, 0.6805, 0.1826, 0.679, 0.1871, 0.6805, 0.1871, 0.6858, 0.1825, 0.6858, 0.1826, 0.6805, 0.3392, 0.6863, 0.3392, 0.6809, 0.3438, 0.681, 0.3437, 0.6863, 0.3392, 0.6809, 0.3392, 0.6794, 0.3438, 0.6795, 0.3438, 0.681, 0.5215, 0.6858, 0.5215, 0.6805, 0.6412, 0.6808, 0.6412, 0.6862, 0.5215, 0.6805, 0.5215, 0.679, 0.6412, 0.6793, 0.6412, 0.6808, 0.6502, 0.009487, 0.6502, 0.007983, 0.7699, 0.007631, 0.7699, 0.009135, 0.6502, 0.007983, 0.6502, 0.002648, 0.7699, 0.002296, 0.7699, 0.007631, 0.08676, 0.01003, 0.01057, 0.00875, 0.1626, 0.008302, 0.1626, 0.009807, 0.01057, 0.00875, 0.01055, 0.003415, 0.1626, 0.002968, 0.1626, 0.008302, 0.1871, 0.6858, 0.1871, 0.6805, 0.3392, 0.6809, 0.3392, 0.6863, 0.1871, 0.6805, 0.1872, 0.679, 0.3392, 0.6794, 0.3392, 0.6809, 0.003771, 0.01027, 0.003766, 0.00877, 0.005987, 0.008763, 0.005992, 0.01027, 0.003766, 0.00877, 0.003749, 0.003435, 0.00597, 0.003428, 0.005987, 0.008763, 0.1694, 0.002948, 0.1694, 0.008282, 0.1672, 0.008289, 0.1672, 0.002954, 0.1694, 0.008282, 0.1694, 0.009787, 0.1672, 0.009794, 0.1672, 0.008289, 0.001328, 0.01028, 0.001323, 0.008777, 0.003766, 0.00877, 0.003771, 0.01027, 0.001323, 0.008777, 0.001306, 0.003442, 0.003749, 0.003435, 0.003766, 0.00877, 0.1722, 0.002939, 0.1722, 0.008274, 0.1694, 0.008282, 0.1694, 0.002948, 0.1722, 0.008274, 0.1722, 0.009779, 0.1694, 0.009787, 0.1694, 0.008282, 0.1803, 0.6858, 0.1803, 0.6805, 0.1826, 0.6805, 0.1825, 0.6858, 0.1803, 0.6805, 0.1803, 0.679, 0.1826, 0.679, 0.1826, 0.6805, 0.346, 0.6795, 0.346, 0.681, 0.3438, 0.681, 0.3438, 0.6795, 0.346, 0.681, 0.346, 0.6863, 0.3437, 0.6863, 0.3438, 0.681, 0.1779, 0.6858, 0.1779, 0.6805, 0.1803, 0.6805, 0.1803, 0.6858, 0.1779, 0.6805, 0.1779, 0.679, 0.1803, 0.679, 0.1803, 0.6805, 0.3488, 0.6795, 0.3488, 0.681, 0.346, 0.681, 0.346, 0.6795, 0.3488, 0.681, 0.3487, 0.6863, 0.346, 0.6863, 0.346, 0.681, 0.5098, 0.6697, 0.5098, 0.6687, 0.5144, 0.6687, 0.5144, 0.6697, 0.5098, 0.6687, 0.5098, 0.6643, 0.5144, 0.6643, 0.5144, 0.6687, 0.3578, 0.6639, 0.3577, 0.6683, 0.3532, 0.6683, 0.3532, 0.6639, 0.3577, 0.6683, 0.3577, 0.6692, 0.3532, 0.6692, 0.3532, 0.6683, 0.5098, 0.6643, 0.5098, 0.6687, 0.3577, 0.6683, 0.3578, 0.6639, 0.5098, 0.6687, 0.4336, 0.6694, 0.3577, 0.6692, 0.3577, 0.6683, 0.5215, 0.6736, 0.5215, 0.678, 0.5181, 0.678, 0.5181, 0.6736, 0.5215, 0.678, 0.5215, 0.679, 0.5181, 0.679, 0.5181, 0.678, 0.6502, 0.009487, 0.6502, 0.01042, 0.6468, 0.01043, 0.6468, 0.009497, 0.6502, 0.01042, 0.6502, 0.01482, 0.6468, 0.01483, 0.6468, 0.01043, 0.643, 0.674, 0.643, 0.6784, 0.6412, 0.6784, 0.6412, 0.674, 0.643, 0.6784, 0.643, 0.6793, 0.6412, 0.6793, 0.6412, 0.6784, 0.7717, 0.00913, 0.7717, 0.01006, 0.7699, 0.01007, 0.7699, 0.009135, 0.7717, 0.01006, 0.7717, 0.01446, 0.7699, 0.01447, 0.7699, 0.01007, 0.5165, 0.679, 0.5165, 0.678, 0.5181, 0.678, 0.5181, 0.679, 0.5165, 0.678, 0.5165, 0.6736, 0.5181, 0.6736, 0.5181, 0.678, 0.6452, 0.01483, 0.6452, 0.01044, 0.6468, 0.01043, 0.6468, 0.01483, 0.6452, 0.01044, 0.6452, 0.009502, 0.6468, 0.009497, 0.6468, 0.01043, 0.1779, 0.6736, 0.1779, 0.678, 0.1766, 0.678, 0.1766, 0.6736, 0.1779, 0.678, 0.1779, 0.679, 0.1766, 0.679, 0.1766, 0.678, 0.3488, 0.6795, 0.3488, 0.6785, 0.3501, 0.6785, 0.3501, 0.6795, 0.3488, 0.6785, 0.3488, 0.6741, 0.3501, 0.6741, 0.3501, 0.6785, 0.1872, 0.6737, 0.1872, 0.6781, 0.1826, 0.678, 0.1826, 0.6736, 0.1872, 0.6781, 0.1872, 0.679, 0.1826, 0.679, 0.1826, 0.678, 0.3392, 0.6794, 0.3392, 0.6785, 0.3438, 0.6785, 0.3438, 0.6795, 0.3392, 0.6785, 0.3392, 0.6741, 0.3438, 0.6741, 0.3438, 0.6785, 0.878, 0.6695, 0.878, 0.6686, 0.8835, 0.6686, 0.8835, 0.6695, 0.878, 0.6686, 0.878, 0.6642, 0.8835, 0.6642, 0.8835, 0.6686, 0.9898, 0.005349, 0.9898, 0.0009494, 0.9953, 0.0009332, 0.9953, 0.005332, 0.9898, 0.0009494, 0.9898, 1.626e-05, 0.9953, 0.0, 0.9953, 0.0009332, 0.8248, 0.6693, 0.8248, 0.6684, 0.878, 0.6686, 0.878, 0.6695, 0.8248, 0.6684, 0.8248, 0.664, 0.878, 0.6642, 0.878, 0.6686, 0.9366, 0.005505, 0.9366, 0.001106, 0.9898, 0.0009494, 0.9898, 0.005349, 0.9366, 0.001106, 0.9366, 0.0001727, 0.9898, 1.626e-05, 0.9898, 0.0009494, 0.7739, 0.6692, 0.7739, 0.6683, 0.7752, 0.6683, 0.7752, 0.6692, 0.7739, 0.6683, 0.7739, 0.6639, 0.7752, 0.6639, 0.7752, 0.6683, 0.8857, 0.005655, 0.8857, 0.001256, 0.887, 0.001252, 0.887, 0.005651, 0.8857, 0.001256, 0.8857, 0.0003225, 0.887, 0.0003186, 0.887, 0.001252, 0.7803, 0.6692, 0.7803, 0.6683, 0.8248, 0.6684, 0.8248, 0.6693, 0.7803, 0.6683, 0.7803, 0.6639, 0.8248, 0.664, 0.8248, 0.6684, 0.8921, 0.005636, 0.8921, 0.001237, 0.9366, 0.001106, 0.9366, 0.005505, 0.8921, 0.001237, 0.8921, 0.0003036, 0.9366, 0.0001727, 0.9366, 0.001106, 0.7752, 0.6692, 0.7752, 0.6683, 0.7803, 0.6683, 0.7803, 0.6692, 0.7752, 0.6683, 0.7752, 0.6639, 0.7803, 0.6639, 0.7803, 0.6683, 0.887, 0.005651, 0.887, 0.001252, 0.8921, 0.001237, 0.8921, 0.005636, 0.887, 0.001252, 0.887, 0.0003186, 0.8921, 0.0003036, 0.8921, 0.001237, 0.5215, 0.679, 0.5215, 0.678, 0.6412, 0.6784, 0.6412, 0.6793, 0.5215, 0.678, 0.5215, 0.6736, 0.6412, 0.674, 0.6412, 0.6784, 0.6502, 0.01482, 0.6502, 0.01042, 0.7699, 0.01007, 0.7699, 0.01447, 0.6502, 0.01042, 0.6502, 0.009487, 0.7699, 0.009135, 0.7699, 0.01007, 0.1872, 0.679, 0.1872, 0.6781, 0.3392, 0.6785, 0.3392, 0.6794, 0.1872, 0.6781, 0.1872, 0.6737, 0.3392, 0.6741, 0.3392, 0.6785, 0.003788, 0.01561, 0.003774, 0.01121, 0.005995, 0.0112, 0.006009, 0.0156, 0.003774, 0.01121, 0.003771, 0.01027, 0.005992, 0.01027, 0.005995, 0.0112, 0.1694, 0.009787, 0.1694, 0.01072, 0.1672, 0.01073, 0.1672, 0.009794, 0.1694, 0.01072, 0.1694, 0.01512, 0.1672, 0.01513, 0.1672, 0.01073, 0.001345, 0.01561, 0.001331, 0.01121, 0.003774, 0.01121, 0.003788, 0.01561, 0.001331, 0.01121, 0.001328, 0.01028, 0.003771, 0.01027, 0.003774, 0.01121, 0.1722, 0.009779, 0.1722, 0.01071, 0.1694, 0.01072, 0.1694, 0.009787, 0.1722, 0.01071, 0.1722, 0.01511, 0.1694, 0.01512, 0.1694, 0.01072, 0.1803, 0.679, 0.1804, 0.678, 0.1826, 0.678, 0.1826, 0.679, 0.1804, 0.678, 0.1804, 0.6736, 0.1826, 0.6736, 0.1826, 0.678, 0.346, 0.6741, 0.346, 0.6785, 0.3438, 0.6785, 0.3438, 0.6741, 0.346, 0.6785, 0.346, 0.6795, 0.3438, 0.6795, 0.3438, 0.6785, 0.1779, 0.679, 0.1779, 0.678, 0.1804, 0.678, 0.1803, 0.679, 0.1779, 0.678, 0.1779, 0.6736, 0.1804, 0.6736, 0.1804, 0.678, 0.3488, 0.6741, 0.3488, 0.6785, 0.346, 0.6785, 0.346, 0.6741, 0.3488, 0.6785, 0.3488, 0.6795, 0.346, 0.6795, 0.346, 0.6785, 0.5119, 0.005793, 0.5119, 0.001554, 0.5165, 0.001567, 0.5165, 0.005807, 0.5119, 0.001554, 0.5119, 0.0004607, 0.5165, 0.0004741, 0.5165, 0.001567, 0.3599, 1.339e-05, 0.3599, 0.001107, 0.3553, 0.001093, 0.3553, 0.0, 0.3599, 0.001107, 0.3599, 0.005346, 0.3553, 0.005333, 0.3553, 0.001093, 0.4357, 0.0002376, 0.5119, 0.001554, 0.3599, 0.001107, 0.3599, 1.339e-05, 0.5119, 0.001554, 0.5119, 0.005793, 0.3599, 0.005346, 0.3599, 0.001107, 0.5236, 0.009789, 0.5236, 0.01088, 0.5202, 0.01087, 0.5202, 0.009779, 0.5236, 0.01088, 0.5236, 0.01512, 0.5202, 0.01511, 0.5202, 0.01087, 0.6523, 0.6733, 0.6523, 0.6776, 0.6489, 0.6776, 0.6489, 0.6734, 0.6523, 0.6776, 0.6523, 0.6787, 0.6489, 0.6787, 0.6489, 0.6776, 0.6452, 0.01015, 0.6452, 0.01124, 0.6433, 0.01123, 0.6433, 0.01014, 0.6452, 0.01124, 0.6451, 0.01548, 0.6433, 0.01547, 0.6433, 0.01123, 0.7738, 0.673, 0.7739, 0.6772, 0.772, 0.6772, 0.772, 0.673, 0.7739, 0.6772, 0.7739, 0.6783, 0.772, 0.6783, 0.772, 0.6772, 0.5186, 0.01511, 0.5187, 0.01087, 0.5202, 0.01087, 0.5202, 0.01511, 0.5187, 0.01087, 0.5187, 0.009774, 0.5202, 0.009779, 0.5202, 0.01087, 0.6474, 0.6787, 0.6474, 0.6776, 0.6489, 0.6776, 0.6489, 0.6787, 0.6474, 0.6776, 0.6473, 0.6734, 0.6489, 0.6734, 0.6489, 0.6776, 0.18, 0.009779, 0.18, 0.01087, 0.1787, 0.01087, 0.1787, 0.009775, 0.18, 0.01087, 0.18, 0.01511, 0.1787, 0.01511, 0.1787, 0.01087, 0.3509, 0.01561, 0.3509, 0.01137, 0.3522, 0.01138, 0.3522, 0.01562, 0.3509, 0.01137, 0.3509, 0.01028, 0.3522, 0.01029, 0.3522, 0.01138, 0.1893, 0.009806, 0.1893, 0.0109, 0.1847, 0.01089, 0.1847, 0.009792, 0.1893, 0.0109, 0.1893, 0.01514, 0.1847, 0.01512, 0.1847, 0.01089, 0.3413, 0.01559, 0.3413, 0.01135, 0.3459, 0.01136, 0.3459, 0.0156, 0.3413, 0.01135, 0.3413, 0.01025, 0.3459, 0.01027, 0.3459, 0.01136, 0.8801, 0.005639, 0.8801, 0.001399, 0.8857, 0.001416, 0.8856, 0.005655, 0.8801, 0.001399, 0.8801, 0.0003061, 0.8857, 0.0003223, 0.8857, 0.001416, 0.9919, 0.6692, 0.9919, 0.6681, 0.9974, 0.6681, 0.9974, 0.6692, 0.9919, 0.6681, 0.9919, 0.6639, 0.9974, 0.6639, 0.9974, 0.6681, 0.8269, 0.005482, 0.827, 0.001243, 0.8801, 0.001399, 0.8801, 0.005639, 0.827, 0.001243, 0.827, 0.0001497, 0.8801, 0.0003061, 0.8801, 0.001399, 0.9387, 0.6694, 0.9387, 0.6683, 0.9919, 0.6681, 0.9919, 0.6692, 0.9387, 0.6683, 0.9387, 0.664, 0.9919, 0.6639, 0.9919, 0.6681, 0.776, 0.005332, 0.776, 0.001093, 0.7774, 0.001097, 0.7773, 0.005336, 0.776, 0.001093, 0.776, 0.0, 0.7774, 3.826e-06, 0.7774, 0.001097, 0.8878, 0.6695, 0.8878, 0.6684, 0.8891, 0.6684, 0.8891, 0.6695, 0.8878, 0.6684, 0.8878, 0.6642, 0.8891, 0.6642, 0.8891, 0.6684, 0.7824, 0.005351, 0.7825, 0.001112, 0.827, 0.001243, 0.8269, 0.005482, 0.7825, 0.001112, 0.7825, 1.889e-05, 0.827, 0.0001497, 0.827, 0.001243, 0.8942, 0.6695, 0.8942, 0.6684, 0.9387, 0.6683, 0.9387, 0.6694, 0.8942, 0.6684, 0.8942, 0.6642, 0.9387, 0.664, 0.9387, 0.6683, 0.7773, 0.005336, 0.7774, 0.001097, 0.7825, 0.001112, 0.7824, 0.005351, 0.7774, 0.001097, 0.7774, 3.826e-06, 0.7825, 1.889e-05, 0.7825, 0.001112, 0.8891, 0.6695, 0.8891, 0.6684, 0.8942, 0.6684, 0.8942, 0.6695, 0.8891, 0.6684, 0.8891, 0.6642, 0.8942, 0.6642, 0.8942, 0.6684, 0.5236, 0.01512, 0.5236, 0.01088, 0.6433, 0.01123, 0.6433, 0.01547, 0.5236, 0.01088, 0.5236, 0.009789, 0.6433, 0.01014, 0.6433, 0.01123, 0.6523, 0.6787, 0.6523, 0.6776, 0.772, 0.6772, 0.772, 0.6783, 0.6523, 0.6776, 0.6523, 0.6733, 0.772, 0.673, 0.772, 0.6772, 0.1893, 0.01514, 0.1893, 0.0109, 0.3413, 0.01135, 0.3413, 0.01559, 0.1893, 0.0109, 0.1893, 0.009806, 0.3413, 0.01025, 0.3413, 0.01135, 0.005912, 0.6795, 0.005908, 0.6784, 0.008129, 0.6784, 0.008133, 0.6795, 0.005908, 0.6784, 0.005895, 0.6741, 0.008116, 0.6741, 0.008129, 0.6784, 0.1715, 0.6736, 0.1716, 0.6779, 0.1693, 0.6779, 0.1693, 0.6737, 0.1716, 0.6779, 0.1716, 0.679, 0.1693, 0.679, 0.1693, 0.6779, 0.003469, 0.6795, 0.003465, 0.6784, 0.005908, 0.6784, 0.005912, 0.6795, 0.003465, 0.6784, 0.003452, 0.6741, 0.005895, 0.6741, 0.005908, 0.6784, 0.1743, 0.6736, 0.1743, 0.6779, 0.1716, 0.6779, 0.1715, 0.6736, 0.1743, 0.6779, 0.1743, 0.679, 0.1716, 0.679, 0.1716, 0.6779, 0.1825, 0.01512, 0.1825, 0.01088, 0.1847, 0.01089, 0.1847, 0.01512, 0.1825, 0.01088, 0.1825, 0.009786, 0.1847, 0.009792, 0.1847, 0.01089, 0.3481, 0.01027, 0.3481, 0.01137, 0.3459, 0.01136, 0.3459, 0.01027, 0.3481, 0.01137, 0.3481, 0.01561, 0.3459, 0.0156, 0.3459, 0.01136, 0.18, 0.01511, 0.18, 0.01087, 0.1825, 0.01088, 0.1825, 0.01512, 0.18, 0.01087, 0.18, 0.009779, 0.1825, 0.009786, 0.1825, 0.01088, 0.3509, 0.01028, 0.3509, 0.01137, 0.3481, 0.01137, 0.3481, 0.01027, 0.3509, 0.01137, 0.3509, 0.01561, 0.3481, 0.01561, 0.3481, 0.01137, 0.5236, 0.01512, 0.5215, 0.6736, 0.5181, 0.6736, 0.5202, 0.01511, 0.6502, 0.01482, 0.6523, 0.6733, 0.6489, 0.6734, 0.6468, 0.01483, 0.6437, 0.4692, 0.6434, 0.574, 0.6412, 0.674, 0.6433, 0.01547, 0.7721, 0.1144, 0.7724, 0.2192, 0.772, 0.673, 0.7699, 0.01447, 0.5169, 0.5737, 0.5172, 0.4689, 0.5202, 0.01511, 0.5181, 0.6736, 0.6459, 0.2196, 0.6456, 0.1148, 0.6468, 0.01483, 0.6489, 0.6734, 0.18, 0.01511, 0.1779, 0.6736, 0.1769, 0.5737, 0.1773, 0.4689, 0.3488, 0.6741, 0.3509, 0.01561, 0.3507, 0.4694, 0.3504, 0.5742, 0.1893, 0.01514, 0.1872, 0.6737, 0.1826, 0.6736, 0.1847, 0.01512, 0.3392, 0.6741, 0.3413, 0.01559, 0.3459, 0.0156, 0.3438, 0.6741, 0.5098, 0.6643, 0.5119, 0.005793, 0.515, 0.4596, 0.5147, 0.5644, 0.3599, 0.005346, 0.3578, 0.6639, 0.3535, 0.5639, 0.3538, 0.4591, 0.878, 0.6642, 0.8801, 0.005639, 0.8842, 0.4594, 0.8839, 0.5642, 0.9919, 0.6639, 0.9898, 0.005349, 0.9956, 0.1053, 0.996, 0.2101, 0.8248, 0.664, 0.8269, 0.005482, 0.8801, 0.005639, 0.878, 0.6642, 0.9387, 0.664, 0.9366, 0.005505, 0.9898, 0.005349, 0.9919, 0.6639, 0.7742, 0.5639, 0.7746, 0.4591, 0.7773, 0.005336, 0.7752, 0.6639, 0.8863, 0.2104, 0.886, 0.1056, 0.887, 0.005651, 0.8891, 0.6642, 0.7803, 0.6639, 0.7824, 0.005351, 0.8269, 0.005482, 0.8248, 0.664, 0.8942, 0.6642, 0.8921, 0.005636, 0.9366, 0.005505, 0.9387, 0.664, 0.7752, 0.6639, 0.7773, 0.005336, 0.7824, 0.005351, 0.7803, 0.6639, 0.8891, 0.6642, 0.887, 0.005651, 0.8921, 0.005636, 0.8942, 0.6642, 0.5215, 0.6736, 0.5236, 0.01512, 0.6433, 0.01547, 0.6412, 0.674, 0.6523, 0.6733, 0.6502, 0.01482, 0.7699, 0.01447, 0.772, 0.673, 0.1872, 0.6737, 0.1893, 0.01514, 0.3413, 0.01559, 0.3392, 0.6741, 0.5119, 0.005793, 0.5098, 0.6643, 0.3578, 0.6639, 0.3599, 0.005346, 0.005895, 0.6741, 0.003788, 0.01561, 0.006329, 0.1156, 0.006664, 0.2204, 0.1694, 0.01512, 0.1715, 0.6736, 0.1679, 0.2199, 0.1675, 0.1151, 0.002, 0.2204, 0.001664, 0.1156, 0.003788, 0.01561, 0.005895, 0.6741, 0.1725, 0.1151, 0.1729, 0.2199, 0.1715, 0.6736, 0.1694, 0.01512, 0.1804, 0.6736, 0.1825, 0.01512, 0.1847, 0.01512, 0.1826, 0.6736, 0.3481, 0.01561, 0.346, 0.6741, 0.3438, 0.6741, 0.3459, 0.0156, 0.1779, 0.6736, 0.18, 0.01511, 0.1825, 0.01512, 0.1804, 0.6736, 0.3509, 0.01561, 0.3488, 0.6741, 0.346, 0.6741, 0.3481, 0.01561, 0.1766, 0.6893, 0.1837, 0.6892, 0.1842, 0.8448, 0.1771, 0.8448, 0.3829, 0.6697, 0.3834, 0.8252, 0.3762, 0.8252, 0.3757, 0.6697, 0.2305, 0.6892, 0.2308, 0.7987, 0.2237, 0.7987, 0.2234, 0.6893, 0.5057, 0.9915, 0.3915, 0.9919, 0.391, 0.8363, 0.5052, 0.836, 0.1919, 0.7987, 0.1922, 0.6892, 0.1994, 0.6893, 0.199, 0.7987, 0.7712, 0.6878, 0.8853, 0.6882, 0.8848, 0.8437, 0.7707, 0.8433, 0.06241, 0.6892, 0.1766, 0.6896, 0.1761, 0.8451, 0.06191, 0.8448, 0.2162, 0.7987, 0.2159, 0.6893, 0.223, 0.6892, 0.2234, 0.7987, 0.8853, 0.9992, 0.7712, 0.9995, 0.7707, 0.844, 0.8848, 0.8437, 0.007145, 0.6892, 0.007495, 0.7987, 0.0003502, 0.7987, 0.0, 0.6893, 0.1914, 0.6892, 0.1919, 0.8448, 0.1847, 0.8448, 0.1842, 0.6893, 0.3834, 0.6697, 0.3905, 0.6697, 0.391, 0.8252, 0.3839, 0.8252, 0.3532, 0.6697, 0.3603, 0.6697, 0.3608, 0.8252, 0.3537, 0.8252, 0.3679, 0.6697, 0.3684, 0.8252, 0.3613, 0.8252, 0.3608, 0.6697, 0.2069, 0.6893, 0.2065, 0.7987, 0.1994, 0.7987, 0.1997, 0.6892, 1.0, 0.8433, 0.8858, 0.8437, 0.8853, 0.6882, 0.9995, 0.6878, 0.2087, 0.7987, 0.2084, 0.6893, 0.2155, 0.6892, 0.2159, 0.7987, 0.517, 0.6891, 0.6312, 0.6895, 0.6307, 0.845, 0.5165, 0.8446, 0.239, 0.6892, 0.3532, 0.6896, 0.3527, 0.8451, 0.2385, 0.8448, 0.05477, 0.7987, 0.05442, 0.6893, 0.06156, 0.6892, 0.06191, 0.7987, 1.0, 0.9992, 0.8858, 0.9995, 0.8853, 0.844, 0.9995, 0.8437, 0.01499, 0.6893, 0.01464, 0.7987, 0.007495, 0.7987, 0.007845, 0.6892, 0.2385, 0.6893, 0.238, 0.8448, 0.2308, 0.8448, 0.2313, 0.6892, 0.638, 0.6891, 0.6452, 0.6891, 0.6447, 0.8447, 0.6376, 0.8446])
me_cube_002.use_remesh_preserve_volume = False
me_cube_002.use_remesh_preserve_attributes = False
me_cube_002.use_mirror_vertex_groups = False
me_cube_002.update()

# ---- objects
ob_cube_002 = bpy.data.objects.new('Cube.002', me_cube_002)

# ---- transforms, parenting, visibility, modifiers, constraints
ob_cube_002.location = (0.0, 0.02036, 0.0)
ob_cube_002.scale = (1.5, 1.723, 1.089)
ob_cube_002.lock_rotations_4d = False
ob_cube_002.empty_display_type = 'ARROWS'
ob_cube_002.lineart.crease_threshold = 0.0

# ---- collection membership
col_collection_1.objects.link(ob_cube_002)

# ---- scene / render settings (as saved in the file)
scene.frame_start = 1; scene.frame_end = 250; scene.frame_set(250)
scene.render.engine = 'BLENDER_EEVEE_NEXT'
scene.render.image_settings.file_format = 'JPEG'
scene.render.image_settings.color_mode = 'RGB'
scene.render.image_settings.compression = 90
scene.render.resolution_x = 800
scene.render.resolution_y = 600
scene.render.pixel_aspect_x = 100.0
scene.render.pixel_aspect_y = 100.0
scene.render.fps = 25
scene.render.dither_intensity = 0.0
scene.render.use_compositing = False
scene.render.use_sequencer = False
scene.render.bake_margin = 2
scene.render.bake_bias = 0.0
scene.render.use_stamp_time = False
scene.render.use_stamp_date = False
scene.render.use_stamp_frame = False
scene.render.use_stamp_camera = False
scene.render.use_stamp_scene = False
scene.render.use_stamp_filename = False
scene.render.use_stamp_render_time = False
scene.render.stamp_font_size = 0
scene.cycles.use_denoising = False
scene.cycles.samples = 10
scene.cycles.sampling_pattern = 'TABULATED_SOBOL'
scene.cycles.light_sampling_threshold = 0.0
scene.cycles.use_adaptive_sampling = False
scene.cycles.use_light_tree = False
scene.cycles.blur_glossy = 0.0
scene.cycles.volume_bounces = 1
scene.cycles.pixel_filter_type = 'GAUSSIAN'
scene.cycles.sample_clamp_indirect = 0.0
scene.view_settings.view_transform = 'Raw'
bpy.context.view_layer.update()

# ---- added for rendering (the .blend has no active camera): camera
cam_auto = bpy.data.cameras.new('AutoCamera')
cam_auto.lens = 50.0
cam_auto.sensor_width = 36.0
cam_auto.clip_end = 1000.0
ob_auto_camera = bpy.data.objects.new('AutoCamera', cam_auto)
scene.collection.objects.link(ob_auto_camera)
ob_auto_camera.location = (18.1331, -24.2447, 25.5005)
ob_auto_camera.rotation_euler = (1.09748, -7.21219e-08, 0.694738)
scene.camera = ob_auto_camera
bpy.context.view_layer.update()

